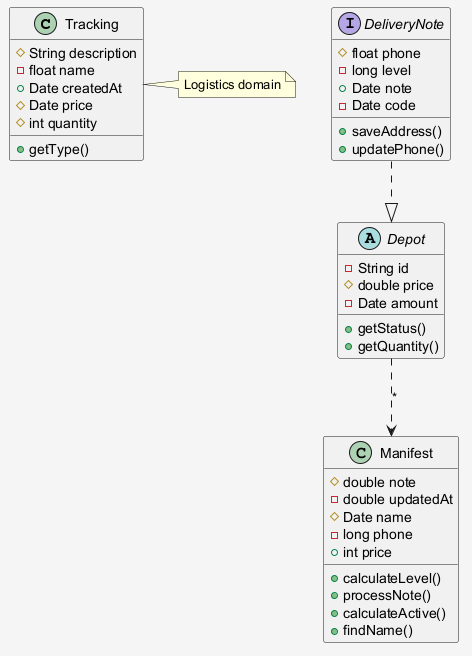

The diagram above was rendered by PlantUML. Its source (embedded in the PNG):
@startuml
skinparam shadowing false
skinparam backgroundColor #F5F5F5
class Tracking {
  #String description
  -float name
  +Date createdAt
  #Date price
  #int quantity
  +getType()
}
class Manifest {
  #double note
  -double updatedAt
  #Date name
  -long phone
  +int price
  +calculateLevel()
  +processNote()
  +calculateActive()
  +findName()
}
interface DeliveryNote {
  #float phone
  -long level
  +Date note
  -Date code
  +saveAddress()
  +updatePhone()
}
abstract class Depot {
  -String id
  #double price
  -Date amount
  +getStatus()
  +getQuantity()
}
DeliveryNote ..|> Depot
Depot ..> Manifest : "*"
note right of Tracking : Logistics domain
@enduml